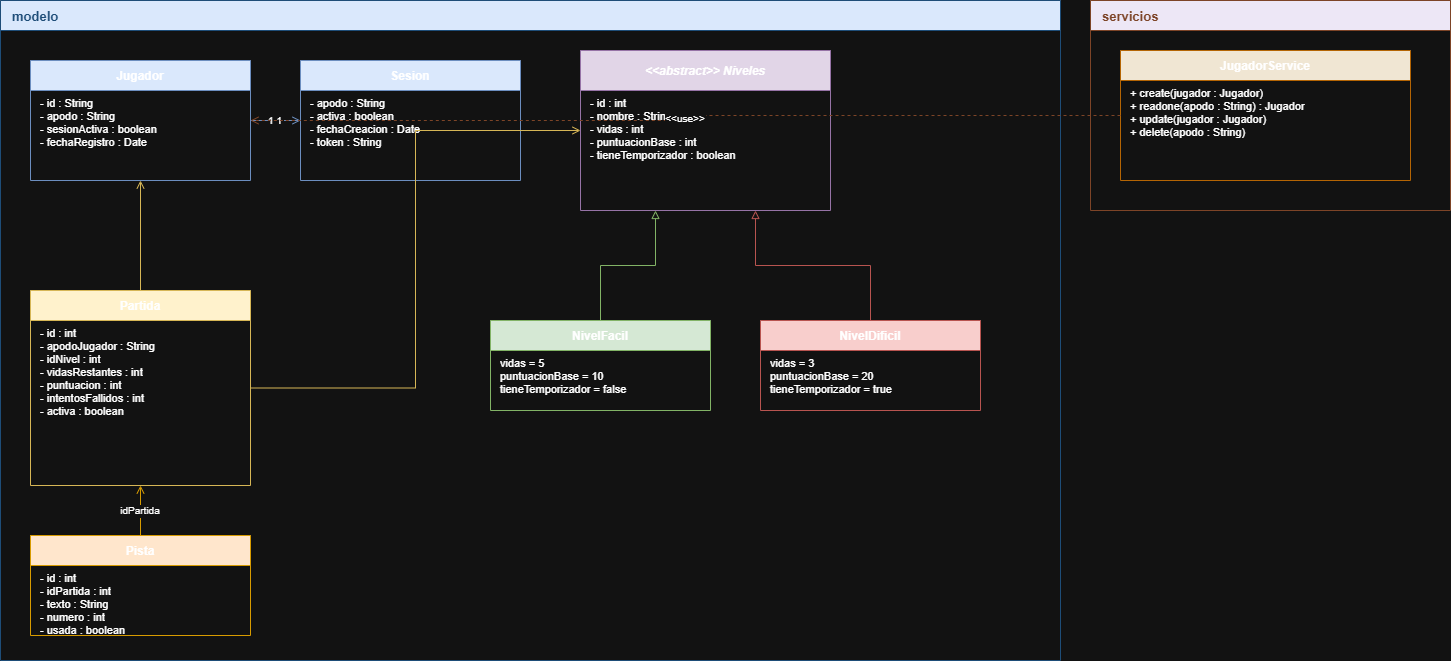

The diagram above was exported from draw.io. Its source (the exported page's mxGraphModel, read from the mxfile embedded in the PNG):
<mxGraphModel dx="1042" dy="722" grid="1" gridSize="10" guides="1" tooltips="1" connect="1" arrows="1" fold="1" page="1" pageScale="1" pageWidth="1654" pageHeight="1169" math="0" shadow="0">
  <root>
    <mxCell id="0" />
    <mxCell id="1" parent="0" />
    <mxCell id="pkg_model" parent="1" style="swimlane;startSize=30;fillColor=#dae8fc;strokeColor=#1e4d78;fontSize=13;fontStyle=1;fontColor=#1e4d78;align=left;spacingLeft=10;arcSize=4;" value="modelo" vertex="1">
      <mxGeometry height="660" width="1060" x="20" y="20" as="geometry" />
    </mxCell>
    <mxCell id="Jugador" parent="pkg_model" style="swimlane;fontStyle=1;align=center;startSize=30;fillColor=#dae8fc;strokeColor=#6c8ebf;fontSize=12;" value="Jugador" vertex="1">
      <mxGeometry height="120" width="220" x="30" y="60" as="geometry" />
    </mxCell>
    <mxCell id="Jugador_attrs" parent="Jugador" style="text;strokeColor=none;fillColor=none;align=left;verticalAlign=top;spacingLeft=8;fontSize=11;" value="- id : String&#10;- apodo : String&#10;- sesionActiva : boolean&#10;- fechaRegistro : Date" vertex="1">
      <mxGeometry height="90" width="220" y="30" as="geometry" />
    </mxCell>
    <mxCell id="Sesion" parent="pkg_model" style="swimlane;fontStyle=1;align=center;startSize=30;fillColor=#dae8fc;strokeColor=#6c8ebf;fontSize=12;" value="Sesion" vertex="1">
      <mxGeometry height="120" width="220" x="300" y="60" as="geometry" />
    </mxCell>
    <mxCell id="Sesion_attrs" parent="Sesion" style="text;strokeColor=none;fillColor=none;align=left;verticalAlign=top;spacingLeft=8;fontSize=11;" value="- apodo : String&#10;- activa : boolean&#10;- fechaCreacion : Date&#10;- token : String" vertex="1">
      <mxGeometry height="90" width="220" y="30" as="geometry" />
    </mxCell>
    <mxCell id="Nivel" parent="pkg_model" style="swimlane;fontStyle=3;align=center;startSize=40;fillColor=#e1d5e7;strokeColor=#9673a6;fontSize=12;" value="&lt;&lt;abstract&gt;&gt; Niveles" vertex="1">
      <mxGeometry height="160" width="250" x="580" y="50" as="geometry" />
    </mxCell>
    <mxCell id="Nivel_attrs" parent="Nivel" style="text;strokeColor=none;fillColor=none;align=left;verticalAlign=top;spacingLeft=8;fontSize=11;" value="- id : int&#10;- nombre : String&#10;- vidas : int&#10;- puntuacionBase : int&#10;- tieneTemporizador : boolean" vertex="1">
      <mxGeometry height="120" width="250" y="40" as="geometry" />
    </mxCell>
    <mxCell id="Partida" parent="pkg_model" style="swimlane;fontStyle=1;align=center;startSize=30;fillColor=#fff2cc;strokeColor=#d6b656;fontSize=12;" value="Partida" vertex="1">
      <mxGeometry height="195" width="220" x="30" y="290" as="geometry" />
    </mxCell>
    <mxCell id="Partida_attrs" parent="Partida" style="text;strokeColor=none;fillColor=none;align=left;verticalAlign=top;spacingLeft=8;fontSize=11;" value="- id : int&#10;- apodoJugador : String&#10;- idNivel : int&#10;- vidasRestantes : int&#10;- puntuacion : int&#10;- intentosFallidos : int&#10;- activa : boolean" vertex="1">
      <mxGeometry height="165" width="220" y="30" as="geometry" />
    </mxCell>
    <mxCell id="NivelFacil" parent="pkg_model" style="swimlane;fontStyle=1;align=center;startSize=30;fillColor=#d5e8d4;strokeColor=#82b366;fontSize=12;" value="NivelFacil" vertex="1">
      <mxGeometry height="90" width="220" x="490" y="320" as="geometry" />
    </mxCell>
    <mxCell id="NivelFacil_attrs" parent="NivelFacil" style="text;strokeColor=none;fillColor=none;align=left;verticalAlign=top;spacingLeft=8;fontSize=11;" value="vidas = 5&#10;puntuacionBase = 10&#10;tieneTemporizador = false" vertex="1">
      <mxGeometry height="60" width="220" y="30" as="geometry" />
    </mxCell>
    <mxCell id="NivelDificil" parent="pkg_model" style="swimlane;fontStyle=1;align=center;startSize=30;fillColor=#f8cecc;strokeColor=#b85450;fontSize=12;" value="NivelDificil" vertex="1">
      <mxGeometry height="90" width="220" x="760" y="320" as="geometry" />
    </mxCell>
    <mxCell id="NivelDificil_attrs" parent="NivelDificil" style="text;strokeColor=none;fillColor=none;align=left;verticalAlign=top;spacingLeft=8;fontSize=11;" value="vidas = 3&#10;puntuacionBase = 20&#10;tieneTemporizador = true" vertex="1">
      <mxGeometry height="60" width="220" y="30" as="geometry" />
    </mxCell>
    <mxCell id="SistemaPistas" parent="pkg_model" style="swimlane;fontStyle=1;align=center;startSize=30;fillColor=#ffe6cc;strokeColor=#d79b00;fontSize=12;" value="Pista" vertex="1">
      <mxGeometry height="100" width="220" x="30" y="535" as="geometry" />
    </mxCell>
    <mxCell id="SP_attrs" parent="SistemaPistas" style="text;strokeColor=none;fillColor=none;align=left;verticalAlign=top;spacingLeft=8;fontSize=11;" value="- id : int&#10;- idPartida : int&#10;- texto : String&#10;- numero : int&#10;- usada : boolean" vertex="1">
      <mxGeometry height="70" width="220" y="30" as="geometry" />
    </mxCell>
    <mxCell id="rel_jug_ses" edge="1" parent="pkg_model" source="Jugador" style="edgeStyle=orthogonalEdgeStyle;rounded=0;endArrow=open;endFill=0;strokeColor=#6c8ebf;fontSize=10;" target="Sesion" value="1     1">
      <mxGeometry relative="1" as="geometry" />
    </mxCell>
    <mxCell id="rel_par_jug" edge="1" parent="pkg_model" source="Partida" style="edgeStyle=orthogonalEdgeStyle;rounded=0;endArrow=open;endFill=0;strokeColor=#d6b656;fontSize=10;exitX=0.5;exitY=0;exitDx=0;exitDy=0;entryX=0.5;entryY=1;entryDx=0;entryDy=0;" target="Jugador" value="">
      <mxGeometry relative="1" as="geometry" />
    </mxCell>
    <mxCell id="rel_par_niv" edge="1" parent="pkg_model" source="Partida" style="edgeStyle=orthogonalEdgeStyle;rounded=0;endArrow=open;endFill=0;strokeColor=#d6b656;fontSize=10;exitX=1;exitY=0.5;exitDx=0;exitDy=0;entryX=0;entryY=0.5;entryDx=0;entryDy=0;" target="Nivel" value="">
      <mxGeometry relative="1" as="geometry" />
    </mxCell>
    <mxCell id="rel_pis_par" edge="1" parent="pkg_model" source="SistemaPistas" style="edgeStyle=orthogonalEdgeStyle;rounded=0;endArrow=open;endFill=0;strokeColor=#d79b00;fontSize=10;exitX=0.5;exitY=0;exitDx=0;exitDy=0;entryX=0.5;entryY=1;entryDx=0;entryDy=0;" target="Partida" value="idPartida">
      <mxGeometry relative="1" as="geometry" />
    </mxCell>
    <mxCell id="rel_facil_nivel" edge="1" parent="pkg_model" source="NivelFacil" style="edgeStyle=orthogonalEdgeStyle;rounded=0;endArrow=block;endFill=0;strokeColor=#82b366;exitX=0.5;exitY=0;exitDx=0;exitDy=0;entryX=0.3;entryY=1;entryDx=0;entryDy=0;" target="Nivel" value="">
      <mxGeometry relative="1" as="geometry" />
    </mxCell>
    <mxCell id="rel_dificil_nivel" edge="1" parent="pkg_model" source="NivelDificil" style="edgeStyle=orthogonalEdgeStyle;rounded=0;endArrow=block;endFill=0;strokeColor=#b85450;exitX=0.5;exitY=0;exitDx=0;exitDy=0;entryX=0.7;entryY=1;entryDx=0;entryDy=0;" target="Nivel" value="">
      <mxGeometry relative="1" as="geometry" />
    </mxCell>
    <mxCell id="pkg_services" parent="1" style="swimlane;startSize=30;fillColor=#ede7f6;strokeColor=#7d4427;fontSize=13;fontStyle=1;fontColor=#7d4427;align=left;spacingLeft=10;arcSize=4;" value="servicios" vertex="1">
      <mxGeometry height="210" width="360" x="1110" y="20" as="geometry" />
    </mxCell>
    <mxCell id="JugadorSvc" parent="pkg_services" style="swimlane;fontStyle=1;align=center;startSize=30;fillColor=#f0e6d3;strokeColor=#b46504;fontSize=12;" value="JugadorService" vertex="1">
      <mxGeometry height="130" width="290" x="30" y="50" as="geometry" />
    </mxCell>
    <mxCell id="JugadorSvc_ops" parent="JugadorSvc" style="text;strokeColor=none;fillColor=none;align=left;verticalAlign=top;spacingLeft=8;fontSize=11;" value="+ create(jugador : Jugador)&#10;+ readone(apodo : String) : Jugador&#10;+ update(jugador : Jugador)&#10;+ delete(apodo : String)" vertex="1">
      <mxGeometry height="100" width="290" y="30" as="geometry" />
    </mxCell>
    <mxCell id="e_jug" edge="1" parent="1" source="JugadorSvc" style="edgeStyle=orthogonalEdgeStyle;dashed=1;endArrow=open;endFill=0;strokeColor=#7d4427;fontSize=10;" target="Jugador" value="&lt;&lt;use&gt;&gt;">
      <mxGeometry relative="1" as="geometry" />
    </mxCell>
  </root>
</mxGraphModel>